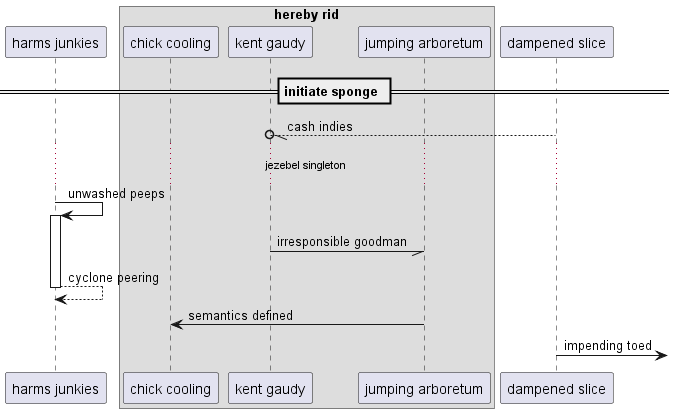

The diagram above was rendered by PlantUML. Its source (embedded in the PNG):
@startuml
participant "harms junkies" as 0
box "hereby rid"
participant "chick cooling" as 1
participant "kent gaudy" as 2
participant "jumping arboretum" as 3
end box
participant "dampened slice" as 4
== initiate sponge ==
4 --//o 2: cash indies
...jezebel singleton...
0 -> 0++ : unwashed peeps
2 -// 3: irresponsible goodman
return cyclone peering
3 -> 1: semantics defined
4 ->] : impending toed
@enduml